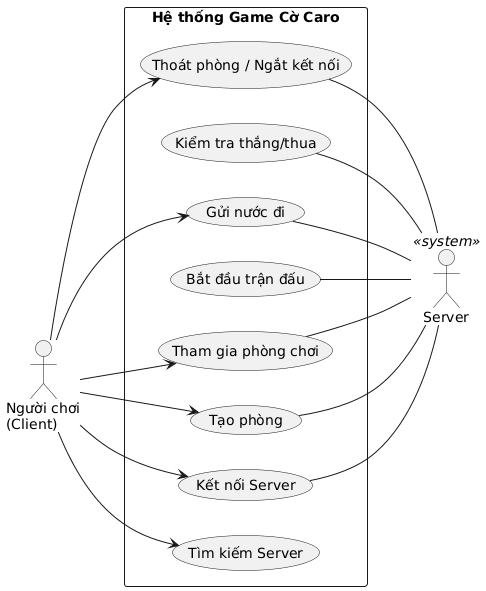

The diagram above was rendered by PlantUML. Its source (embedded in the PNG):
@startuml
left to right direction

actor "Người chơi\n(Client)" as Player
actor "Server" as ServerActor <<system>>

rectangle "Hệ thống Game Cờ Caro" {

    usecase "Tìm kiếm Server" as UC1
    usecase "Kết nối Server" as UC2
    usecase "Tạo phòng" as UC4
    usecase "Tham gia phòng chơi" as UC5
    usecase "Bắt đầu trận đấu" as UC6
    usecase "Gửi nước đi" as UC7
    usecase "Kiểm tra thắng/thua" as UC8
    usecase "Thoát phòng / Ngắt kết nối" as UC9

    ' Client-side Use Cases
    Player --> UC1
    Player --> UC2
    Player --> UC4
    Player --> UC5
    Player --> UC7
    Player --> UC9

    ' Server-side involvement (Server as an internal actor or system boundary interaction)
    ' Explicitly showing server's interaction based on your description
    UC2 -- ServerActor
    UC4 -- ServerActor
    UC5 -- ServerActor
    UC6 -- ServerActor
    UC7 -- ServerActor
    UC8 -- ServerActor
    UC9 -- ServerActor
}
@enduml